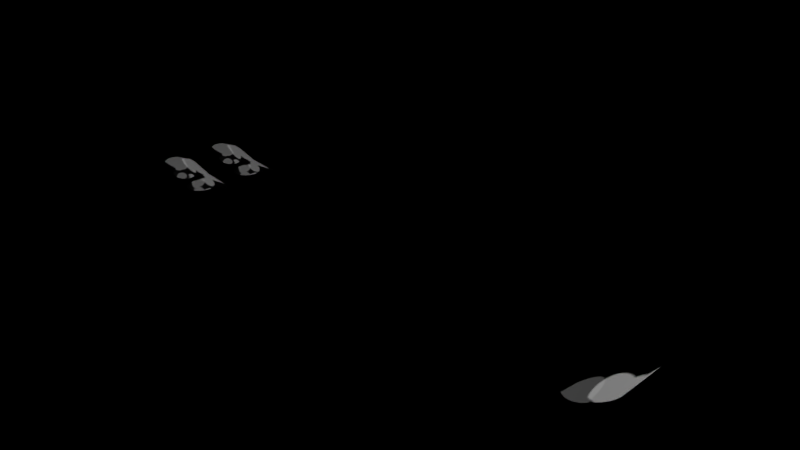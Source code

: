 # Source: hoverboard_stoot_parts.blend  (saved by Blender 2.78.0; exported with 4.5.12 LTS)
import bpy
from mathutils import Matrix  # noqa: F401  (used for matrix-valued properties, if any)

bpy.ops.wm.read_factory_settings(use_empty=True)
scene = bpy.context.scene
scene.name = 'Scene'

# ---- collections
col_collection_1 = bpy.data.collections.new('Collection 1'); scene.collection.children.link(col_collection_1)
col_collection_5 = bpy.data.collections.new('Collection 5'); scene.collection.children.link(col_collection_5)

# ---- materials (node trees are filled in below, after node groups)
mat_body = bpy.data.materials.new('BODY')
mat_body.alpha_threshold = 0.0
mat_body.roughness = 0.5
mat_body.line_color = (0.0, 0.0, 0.0, 1.0)
mat_rubber = bpy.data.materials.new('RUBBER')
mat_rubber.alpha_threshold = 0.0
mat_rubber.roughness = 0.5
mat_rubber.line_color = (0.0, 0.0, 0.0, 1.0)
mat_wheel = bpy.data.materials.new('wheel')
mat_wheel.alpha_threshold = 0.0
mat_wheel.roughness = 0.5
mat_wheel.line_color = (0.0, 0.0, 0.0, 1.0)
mat_center = bpy.data.materials.new('center')
mat_center.alpha_threshold = 0.0
mat_center.roughness = 0.5
mat_center.line_color = (0.0, 0.0, 0.0, 1.0)

# ---- material node trees
mat_body.use_nodes = True; mat_body.node_tree.nodes.clear()
_N = mat_body.node_tree.nodes; _L = mat_body.node_tree.links
n0 = _N.new('ShaderNodeOutputMaterial'); n0.name = 'Material Output'; n0.location = (300, 300)
n1 = _N.new('ShaderNodeMixShader'); n1.name = 'Mix Shader'; n1.location = (110, 300)
n1.inputs[0].default_value = 0.75
n2 = _N.new('ShaderNodeBsdfToon'); n2.name = 'Toon BSDF'; n2.location = (-90, 300)
n2.component = 'GLOSSY'
n3 = _N.new('ShaderNodeBsdfDiffuse'); n3.name = 'Diffuse BSDF'; n3.location = (-90, 300)
n3.inputs[0].default_value = (0.02513, 0.8, 0.01674, 1.0)
_L.new(n1.outputs[0], n0.inputs[0])
_L.new(n2.outputs[0], n1.inputs[1])
_L.new(n3.outputs[0], n1.inputs[2])
n0.is_active_output = True
mat_rubber.use_nodes = True; mat_rubber.node_tree.nodes.clear()
_N = mat_rubber.node_tree.nodes; _L = mat_rubber.node_tree.links
n0 = _N.new('ShaderNodeOutputMaterial'); n0.name = 'Material Output'; n0.location = (300, 300)
n1 = _N.new('ShaderNodeBsdfToon'); n1.name = 'Toon BSDF'; n1.location = (100, 300)
n1.component = 'GLOSSY'
n1.inputs[0].default_value = (0.05286, 0.05286, 0.05286, 1.0)
_L.new(n1.outputs[0], n0.inputs[0])
n0.is_active_output = True
mat_wheel.use_nodes = True; mat_wheel.node_tree.nodes.clear()
_N = mat_wheel.node_tree.nodes; _L = mat_wheel.node_tree.links
n0 = _N.new('ShaderNodeOutputMaterial'); n0.name = 'Material Output'; n0.location = (300, 300)
n1 = _N.new('ShaderNodeBsdfToon'); n1.name = 'Toon BSDF'; n1.location = (100, 300)
n1.component = 'GLOSSY'
n1.inputs[0].default_value = (0.05286, 0.05286, 0.05286, 1.0)
_L.new(n1.outputs[0], n0.inputs[0])
n0.is_active_output = True
mat_center.use_nodes = True; mat_center.node_tree.nodes.clear()
_N = mat_center.node_tree.nodes; _L = mat_center.node_tree.links
n0 = _N.new('ShaderNodeOutputMaterial'); n0.name = 'Material Output'; n0.location = (300, 300)
n1 = _N.new('ShaderNodeBsdfAnisotropic'); n1.name = 'Glossy BSDF'; n1.location = (100, 300)
n1.distribution = 'GGX'
n1.inputs[1].default_value = 0.7071
_L.new(n1.outputs[0], n0.inputs[0])
n0.is_active_output = True

# ---- world
world_world = bpy.data.worlds.new('World'); scene.world = world_world
world_world.use_nodes = True; world_world.node_tree.nodes.clear()
_N = world_world.node_tree.nodes; _L = world_world.node_tree.links
n0 = _N.new('ShaderNodeOutputWorld'); n0.name = 'World Output'; n0.location = (300, 300)
n1 = _N.new('ShaderNodeBackground'); n1.name = 'Background'; n1.location = (10, 300)
n1.inputs[0].default_value = (0.0, 0.0, 0.0, 1.0)
_L.new(n1.outputs[0], n0.inputs[0])
n0.is_active_output = True
world_world.color = (0.05088, 0.05088, 0.05088)
world_world.use_sun_shadow = False
world_world.sun_shadow_jitter_overblur = 0.0
world_world.cycles.sampling_method = 'NONE'
world_world.cycles.sample_map_resolution = 256

# ---- cameras
cam_camera = bpy.data.cameras.new('Camera')
cam_camera.clip_end = 100.0
cam_camera.lens = 35.0
cam_camera.sensor_width = 32.0
cam_camera.sensor_height = 18.0
cam_camera.ortho_scale = 7.314
cam_camera.dof.focus_distance = 0.0

# ---- lights
light_lamp_001 = bpy.data.lights.new('Lamp.001', 'POINT')
light_lamp_001.transmission_factor = 0.0
light_lamp_001.cutoff_distance = 30.0
light_lamp_001.energy = 3000.0
light_lamp_001.shadow_buffer_clip_start = 1.001
light_lamp_001.shadow_soft_size = 0.3
light_lamp_001.shadow_maximum_resolution = 0.006
light_lamp_001.use_absolute_resolution = True
light_lamp_001.cycles.use_multiple_importance_sampling = False
light_lamp = bpy.data.lights.new('Lamp', 'POINT')
light_lamp.transmission_factor = 0.0
light_lamp.cutoff_distance = 30.0
light_lamp.energy = 3000.0
light_lamp.shadow_buffer_clip_start = 1.001
light_lamp.shadow_soft_size = 0.3
light_lamp.shadow_maximum_resolution = 0.006
light_lamp.use_absolute_resolution = True
light_lamp.cycles.use_multiple_importance_sampling = False

# ---- meshes
me_torus_001 = bpy.data.meshes.new('Torus.001')
me_torus_001.from_pydata([(2.933, 0.3273, 0.4144), (2.908, 0.2241, 0.4505), (2.972, 0.3179, 0.4104), (2.951, 0.2139, 0.4462), (3.01, 0.3089, 0.3986), (2.992, 0.2041, 0.4333), (3.045, 0.3006, 0.3795), (3.03, 0.1951, 0.4125), (3.075, 0.2933, 0.3537), (3.063, 0.1872, 0.3844), (3.101, 0.2873, 0.3223), (3.091, 0.1807, 0.3503), (3.119, 0.2829, 0.2865), (3.111, 0.1758, 0.3113), (3.131, 0.2802, 0.2476), (3.123, 0.1729, 0.269), (3.134, 0.2792, 0.2071), (3.128, 0.1719, 0.225), (3.131, 0.2802, -0.2663), (3.123, 0.1729, -0.29), (3.119, 0.2829, -0.3051), (3.111, 0.1758, -0.3323), (3.101, 0.2873, -0.341), (3.091, 0.1807, -0.3713), (3.075, 0.2933, -0.3724), (3.063, 0.1872, -0.4055), (3.045, 0.3006, -0.3982), (3.03, 0.1951, -0.4336), (3.01, 0.3089, -0.4173), (2.992, 0.2041, -0.4544), (2.972, 0.3179, -0.4291), (2.951, 0.2139, -0.4672), (2.933, 0.3273, -0.4331), (2.908, 0.2241, -0.4716), (2.893, 0.3367, -0.4291), (2.865, 0.2343, -0.4672), (2.856, 0.3457, -0.4173), (2.824, 0.2442, -0.4544), (2.821, 0.354, -0.3982), (2.786, 0.2532, -0.4336), (2.79, 0.3613, -0.3724), (2.753, 0.2611, -0.4055), (2.765, 0.3673, -0.341), (2.726, 0.2676, -0.3713), (2.747, 0.3717, -0.3051), (2.706, 0.2725, -0.3323), (2.735, 0.3744, -0.2662), (2.693, 0.2754, -0.29), (2.731, 0.3754, 0.2071), (2.689, 0.2764, 0.225), (2.735, 0.3744, 0.2476), (2.693, 0.2754, 0.269), (2.747, 0.3717, 0.2865), (2.706, 0.2724, 0.3113), (2.765, 0.3673, 0.3223), (2.726, 0.2676, 0.3503), (2.79, 0.3613, 0.3537), (2.753, 0.2611, 0.3844), (2.821, 0.354, 0.3795), (2.786, 0.2532, 0.4125), (2.856, 0.3457, 0.3986), (2.824, 0.2442, 0.4333), (2.893, 0.3367, 0.4104), (2.865, 0.2343, 0.4462), (2.908, 0.2241, 0.5336), (2.959, 0.212, 0.5284), (3.008, 0.2004, 0.5132), (3.053, 0.1897, 0.4885), (3.092, 0.1803, 0.4552), (3.125, 0.1726, 0.4147), (3.149, 0.1668, 0.3684), (3.163, 0.1633, 0.3182), (3.168, 0.1621, 0.2661), (3.163, 0.1633, -0.3448), (3.149, 0.1669, -0.395), (3.125, 0.1726, -0.4412), (3.092, 0.1803, -0.4818), (3.053, 0.1897, -0.515), (3.008, 0.2004, -0.5397), (2.959, 0.212, -0.555), (2.908, 0.2241, -0.5601), (2.857, 0.2362, -0.555), (2.809, 0.2479, -0.5397), (2.764, 0.2586, -0.515), (2.724, 0.268, -0.4818), (2.692, 0.2757, -0.4412), (2.668, 0.2814, -0.395), (2.653, 0.285, -0.3448), (2.648, 0.2862, 0.2661), (2.653, 0.285, 0.3182), (2.668, 0.2814, 0.3684), (2.692, 0.2757, 0.4147), (2.724, 0.268, 0.4552), (2.764, 0.2586, 0.4885), (2.809, 0.2479, 0.5132), (2.857, 0.2362, 0.5284), (2.897, 0.1786, 0.5336), (2.948, 0.1665, 0.5284), (2.997, 0.1549, 0.5132), (3.042, 0.1442, 0.4885), (3.081, 0.1348, 0.4552), (3.114, 0.1271, 0.4147), (3.138, 0.1213, 0.3684), (3.153, 0.1178, 0.3182), (3.158, 0.1166, 0.2661), (3.153, 0.1178, -0.3448), (3.138, 0.1213, -0.395), (3.114, 0.1271, -0.4412), (3.081, 0.1348, -0.4818), (3.042, 0.1442, -0.515), (2.997, 0.1549, -0.5397), (2.948, 0.1665, -0.555), (2.897, 0.1786, -0.5601), (2.847, 0.1907, -0.555), (2.798, 0.2024, -0.5397), (2.753, 0.2131, -0.515), (2.713, 0.2225, -0.4818), (2.681, 0.2302, -0.4412), (2.657, 0.2359, -0.395), (2.642, 0.2395, -0.3448), (2.637, 0.2406, 0.2661), (2.642, 0.2395, 0.3182), (2.657, 0.2359, 0.3684), (2.681, 0.2302, 0.4147), (2.713, 0.2225, 0.4552), (2.753, 0.2131, 0.4885), (2.798, 0.2024, 0.5132), (2.847, 0.1907, 0.5284), (2.921, 0.2757, 0.4505), (2.963, 0.2655, 0.4462), (3.004, 0.2557, 0.4333), (3.042, 0.2467, 0.4125), (3.076, 0.2388, 0.3844), (3.103, 0.2322, 0.3503), (3.123, 0.2274, 0.3113), (3.136, 0.2244, 0.269), (3.14, 0.2234, 0.225), (3.136, 0.2244, -0.29), (3.123, 0.2274, -0.3323), (3.103, 0.2322, -0.3713), (3.076, 0.2388, -0.4055), (3.042, 0.2467, -0.4336), (3.004, 0.2557, -0.4544), (2.963, 0.2655, -0.4672), (2.921, 0.2757, -0.4716), (2.878, 0.2859, -0.4672), (2.837, 0.2957, -0.4544), (2.799, 0.3048, -0.4336), (2.765, 0.3127, -0.4055), (2.738, 0.3192, -0.3713), (2.718, 0.324, -0.3323), (2.705, 0.327, -0.29), (2.701, 0.328, 0.225), (2.705, 0.327, 0.269), (2.718, 0.324, 0.3113), (2.738, 0.3192, 0.3503), (2.765, 0.3127, 0.3844), (2.799, 0.3048, 0.4125), (2.837, 0.2957, 0.4333), (2.878, 0.2859, 0.4462), (-2.527, 0.3335, 0.4637), (-2.527, 0.2515, 0.4637), (-2.468, 0.3335, 0.452), (-2.468, 0.2515, 0.452), (-2.418, 0.3335, 0.4185), (-2.418, 0.2515, 0.4185), (-2.385, 0.3335, 0.3684), (-2.385, 0.2515, 0.3684), (-2.373, 0.3335, 0.3093), (-2.373, 0.2515, 0.3093), (-2.385, 0.3335, 0.2502), (-2.385, 0.2515, 0.2502), (-2.418, 0.3335, 0.2001), (-2.418, 0.2515, 0.2001), (-2.468, 0.3335, 0.1666), (-2.468, 0.2515, 0.1666), (-2.527, 0.3335, 0.1549), (-2.527, 0.2515, 0.1549), (-2.587, 0.3335, 0.1666), (-2.587, 0.2515, 0.1666), (-2.637, 0.3335, 0.2001), (-2.637, 0.2515, 0.2001), (-2.67, 0.3335, 0.2502), (-2.67, 0.2515, 0.2502), (-2.682, 0.3335, 0.3093), (-2.682, 0.2515, 0.3093), (-2.67, 0.3335, 0.3684), (-2.67, 0.2515, 0.3684), (-2.637, 0.3335, 0.4185), (-2.637, 0.2515, 0.4185), (-2.587, 0.3335, 0.452), (-2.587, 0.2515, 0.452), (-2.527, 0.4083, 0.4347), (-2.479, 0.4083, 0.4251), (-2.439, 0.4083, 0.3979), (-2.412, 0.4083, 0.3573), (-2.402, 0.4083, 0.3093), (-2.412, 0.4083, 0.2613), (-2.439, 0.4083, 0.2206), (-2.479, 0.4083, 0.1935), (-2.527, 0.4083, 0.1839), (-2.575, 0.4083, 0.1935), (-2.616, 0.4083, 0.2206), (-2.643, 0.4083, 0.2613), (-2.653, 0.4083, 0.3093), (-2.643, 0.4083, 0.3573), (-2.616, 0.4083, 0.3979), (-2.575, 0.4083, 0.4251), (-2.907, 0.2674, 0.4453), (-2.891, 0.1971, 0.4453), (-2.857, 0.2795, 0.4349), (-2.84, 0.2092, 0.4349), (-2.814, 0.2897, 0.4054), (-2.797, 0.2195, 0.4054), (-2.785, 0.2965, 0.3613), (-2.768, 0.2263, 0.3613), (-2.775, 0.2989, 0.3093), (-2.758, 0.2287, 0.3093), (-2.785, 0.2965, 0.2572), (-2.768, 0.2263, 0.2572), (-2.814, 0.2897, 0.2131), (-2.797, 0.2195, 0.2131), (-2.857, 0.2795, 0.1836), (-2.84, 0.2092, 0.1836), (-2.907, 0.2674, 0.1733), (-2.891, 0.1971, 0.1733), (-2.958, 0.2553, 0.1836), (-2.941, 0.1851, 0.1836), (-3.001, 0.245, 0.2131), (-2.984, 0.1748, 0.2131), (-3.03, 0.2382, 0.2572), (-3.013, 0.168, 0.2572), (-3.04, 0.2358, 0.3093), (-3.023, 0.1656, 0.3093), (-3.03, 0.2382, 0.3613), (-3.013, 0.168, 0.3613), (-3.001, 0.245, 0.4054), (-2.984, 0.1748, 0.4054), (-2.958, 0.2553, 0.4349), (-2.941, 0.1851, 0.4349), (-2.923, 0.3315, 0.4197), (-2.882, 0.3413, 0.4113), (-2.847, 0.3496, 0.3873), (-2.823, 0.3551, 0.3515), (-2.815, 0.3571, 0.3093), (-2.823, 0.3551, 0.267), (-2.847, 0.3496, 0.2312), (-2.882, 0.3413, 0.2073), (-2.923, 0.3315, 0.1989), (-2.964, 0.3216, 0.2073), (-2.999, 0.3133, 0.2312), (-3.022, 0.3078, 0.267), (-3.03, 0.3058, 0.3093), (-3.022, 0.3078, 0.3515), (-2.999, 0.3133, 0.3874), (-2.964, 0.3216, 0.4113), (-2.716, 0.2466, 0.5249), (-2.322, 0.268, 0.5386), (-2.242, 0.268, 0.4848), (-2.188, 0.268, 0.4043), (-2.169, 0.268, 0.3093), (-2.188, 0.268, 0.2143), (-2.242, 0.268, 0.1338), (-2.322, 0.268, 0.08), (-2.709, 0.2368, 0.07593), (-3.001, 0.1807, 0.5278), (-3.082, 0.1612, 0.1074), (-3.151, 0.1448, 0.1548), (-3.197, 0.1338, 0.2256), (-3.213, 0.1299, 0.3093), (-3.197, 0.1338, 0.3929), (-3.151, 0.1448, 0.4638), (-3.082, 0.1612, 0.5112), (-2.713, 0.2509, 0.159), (-2.716, 0.2355, 0.2081), (-2.717, 0.2389, 0.2552), (-2.716, 0.2401, 0.3108), (-2.717, 0.2389, 0.3663), (-2.717, 0.2355, 0.4271), (-2.716, 0.2208, 0.5249), (-2.322, 0.2422, 0.5386), (-2.242, 0.2422, 0.4848), (-2.188, 0.2422, 0.4043), (-2.169, 0.2422, 0.3093), (-2.188, 0.2422, 0.2143), (-2.242, 0.2422, 0.1338), (-2.322, 0.2422, 0.08), (-2.709, 0.2111, 0.07593), (-3.001, 0.1549, 0.5278), (-3.082, 0.1355, 0.1074), (-3.151, 0.119, 0.1548), (-3.197, 0.108, 0.2256), (-3.213, 0.1042, 0.3093), (-3.197, 0.108, 0.3929), (-3.151, 0.119, 0.4638), (-3.082, 0.1355, 0.5112), (-2.527, 0.3335, -0.1707), (-2.527, 0.2515, -0.1707), (-2.468, 0.3335, -0.1824), (-2.468, 0.2515, -0.1824), (-2.418, 0.3335, -0.2159), (-2.418, 0.2515, -0.2159), (-2.385, 0.3335, -0.266), (-2.385, 0.2515, -0.266), (-2.373, 0.3335, -0.3251), (-2.373, 0.2515, -0.3251), (-2.385, 0.3335, -0.3842), (-2.385, 0.2515, -0.3842), (-2.418, 0.3335, -0.4343), (-2.418, 0.2515, -0.4343), (-2.468, 0.3335, -0.4678), (-2.468, 0.2515, -0.4678), (-2.527, 0.3335, -0.4795), (-2.527, 0.2515, -0.4795), (-2.587, 0.3335, -0.4678), (-2.587, 0.2515, -0.4678), (-2.637, 0.3335, -0.4343), (-2.637, 0.2515, -0.4343), (-2.67, 0.3335, -0.3842), (-2.67, 0.2515, -0.3842), (-2.682, 0.3335, -0.3251), (-2.682, 0.2515, -0.3251), (-2.67, 0.3335, -0.266), (-2.67, 0.2515, -0.266), (-2.637, 0.3335, -0.2159), (-2.637, 0.2515, -0.2159), (-2.587, 0.3335, -0.1824), (-2.587, 0.2515, -0.1824), (-2.527, 0.4083, -0.1997), (-2.479, 0.4083, -0.2093), (-2.439, 0.4083, -0.2365), (-2.412, 0.4083, -0.2771), (-2.402, 0.4083, -0.3251), (-2.412, 0.4083, -0.3731), (-2.439, 0.4083, -0.4138), (-2.479, 0.4083, -0.4409), (-2.527, 0.4083, -0.4505), (-2.575, 0.4083, -0.4409), (-2.616, 0.4083, -0.4138), (-2.643, 0.4083, -0.3731), (-2.653, 0.4083, -0.3251), (-2.643, 0.4083, -0.2771), (-2.616, 0.4083, -0.2365), (-2.575, 0.4083, -0.2093), (-2.907, 0.2674, -0.1891), (-2.891, 0.1971, -0.1891), (-2.857, 0.2795, -0.1995), (-2.84, 0.2092, -0.1995), (-2.814, 0.2897, -0.229), (-2.797, 0.2195, -0.229), (-2.785, 0.2965, -0.2731), (-2.768, 0.2263, -0.2731), (-2.775, 0.2989, -0.3251), (-2.758, 0.2287, -0.3251), (-2.785, 0.2965, -0.3772), (-2.768, 0.2263, -0.3772), (-2.814, 0.2897, -0.4213), (-2.797, 0.2195, -0.4213), (-2.857, 0.2795, -0.4508), (-2.84, 0.2092, -0.4508), (-2.907, 0.2674, -0.4611), (-2.891, 0.1971, -0.4611), (-2.958, 0.2553, -0.4508), (-2.941, 0.1851, -0.4508), (-3.001, 0.245, -0.4213), (-2.984, 0.1748, -0.4213), (-3.03, 0.2382, -0.3772), (-3.013, 0.168, -0.3772), (-3.04, 0.2358, -0.3251), (-3.023, 0.1656, -0.3251), (-3.03, 0.2382, -0.2731), (-3.013, 0.168, -0.2731), (-3.001, 0.245, -0.229), (-2.984, 0.1748, -0.229), (-2.958, 0.2553, -0.1995), (-2.941, 0.1851, -0.1995), (-2.923, 0.3315, -0.2147), (-2.882, 0.3413, -0.2231), (-2.847, 0.3496, -0.247), (-2.823, 0.3551, -0.2829), (-2.815, 0.3571, -0.3251), (-2.823, 0.3551, -0.3674), (-2.847, 0.3496, -0.4032), (-2.882, 0.3413, -0.4271), (-2.923, 0.3315, -0.4355), (-2.964, 0.3216, -0.4271), (-2.999, 0.3133, -0.4032), (-3.022, 0.3078, -0.3674), (-3.03, 0.3058, -0.3251), (-3.022, 0.3078, -0.2829), (-2.999, 0.3133, -0.247), (-2.964, 0.3216, -0.2231), (-2.716, 0.2466, -0.1095), (-2.322, 0.268, -0.09584), (-2.242, 0.268, -0.1496), (-2.188, 0.268, -0.2301), (-2.169, 0.268, -0.3251), (-2.188, 0.268, -0.4201), (-2.242, 0.268, -0.5006), (-2.322, 0.268, -0.5544), (-2.709, 0.2368, -0.5585), (-3.001, 0.1807, -0.1066), (-3.082, 0.1612, -0.527), (-3.151, 0.1448, -0.4796), (-3.197, 0.1338, -0.4087), (-3.213, 0.1299, -0.3251), (-3.197, 0.1338, -0.2415), (-3.151, 0.1448, -0.1706), (-3.082, 0.1612, -0.1232), (-2.713, 0.2509, -0.4754), (-2.716, 0.2355, -0.4263), (-2.717, 0.2389, -0.3792), (-2.716, 0.2401, -0.3236), (-2.717, 0.2389, -0.2681), (-2.717, 0.2355, -0.2073), (-2.716, 0.2208, -0.1095), (-2.322, 0.2422, -0.09584), (-2.242, 0.2422, -0.1496), (-2.188, 0.2422, -0.2301), (-2.169, 0.2422, -0.3251), (-2.188, 0.2422, -0.4201), (-2.242, 0.2422, -0.5006), (-2.322, 0.2422, -0.5544), (-2.709, 0.2111, -0.5585), (-3.001, 0.1549, -0.1066), (-3.082, 0.1355, -0.527), (-3.151, 0.119, -0.4796), (-3.197, 0.108, -0.4087), (-3.213, 0.1042, -0.3251), (-3.197, 0.108, -0.2415), (-3.151, 0.119, -0.1706), (-3.082, 0.1355, -0.1232)], [], [(128, 1, 3, 129), (129, 3, 5, 130), (130, 5, 7, 131), (131, 7, 9, 132), (132, 9, 11, 133), (133, 11, 13, 134), (134, 13, 15, 135), (135, 15, 17, 136), (136, 17, 19, 137), (137, 19, 21, 138), (138, 21, 23, 139), (139, 23, 25, 140), (140, 25, 27, 141), (141, 27, 29, 142), (142, 29, 31, 143), (143, 31, 33, 144), (144, 33, 35, 145), (145, 35, 37, 146), (146, 37, 39, 147), (147, 39, 41, 148), (148, 41, 43, 149), (149, 43, 45, 150), (150, 45, 47, 151), (151, 47, 49, 152), (152, 49, 51, 153), (153, 51, 53, 154), (154, 53, 55, 155), (155, 55, 57, 156), (156, 57, 59, 157), (157, 59, 61, 158), (1, 63, 95, 64), (159, 63, 1, 128), (158, 61, 63, 159), (0, 2, 4, 6, 8, 10, 12, 14, 16, 18, 20, 22, 24, 26, 28, 30, 32, 34, 36, 38, 40, 42, 44, 46, 48, 50, 52, 54, 56, 58, 60, 62), (64, 95, 127, 96), (57, 55, 91, 92), (49, 47, 87, 88), (41, 39, 83, 84), (33, 31, 79, 80), (17, 15, 71, 72), (25, 23, 75, 76), (9, 7, 67, 68), (63, 61, 94, 95), (55, 53, 90, 91), (47, 45, 86, 87), (39, 37, 82, 83), (23, 21, 74, 75), (7, 5, 66, 67), (31, 29, 78, 79), (15, 13, 70, 71), (61, 59, 93, 94), (53, 51, 89, 90), (45, 43, 85, 86), (37, 35, 81, 82), (13, 11, 69, 70), (21, 19, 73, 74), (5, 3, 65, 66), (3, 1, 64, 65), (29, 27, 77, 78), (59, 57, 92, 93), (51, 49, 88, 89), (43, 41, 84, 85), (35, 33, 80, 81), (27, 25, 76, 77), (11, 9, 68, 69), (19, 17, 72, 73), (97, 96, 127, 126, 125, 124, 123, 122, 121, 120, 119, 118, 117, 116, 115, 114, 113, 112, 111, 110, 109, 108, 107, 106, 105, 104, 103, 102, 101, 100, 99, 98), (92, 91, 123, 124), (88, 87, 119, 120), (84, 83, 115, 116), (76, 75, 107, 108), (72, 71, 103, 104), (68, 67, 99, 100), (80, 79, 111, 112), (93, 92, 124, 125), (89, 88, 120, 121), (85, 84, 116, 117), (81, 80, 112, 113), (77, 76, 108, 109), (73, 72, 104, 105), (69, 68, 100, 101), (65, 64, 96, 97), (94, 93, 125, 126), (90, 89, 121, 122), (86, 85, 117, 118), (82, 81, 113, 114), (66, 65, 97, 98), (78, 77, 109, 110), (74, 73, 105, 106), (70, 69, 101, 102), (95, 94, 126, 127), (91, 90, 122, 123), (87, 86, 118, 119), (83, 82, 114, 115), (71, 70, 102, 103), (67, 66, 98, 99), (79, 78, 110, 111), (75, 74, 106, 107), (0, 128, 129, 2), (2, 129, 130, 4), (4, 130, 131, 6), (6, 131, 132, 8), (8, 132, 133, 10), (10, 133, 134, 12), (12, 134, 135, 14), (14, 135, 136, 16), (16, 136, 137, 18), (18, 137, 138, 20), (20, 138, 139, 22), (22, 139, 140, 24), (24, 140, 141, 26), (26, 141, 142, 28), (28, 142, 143, 30), (30, 143, 144, 32), (32, 144, 145, 34), (34, 145, 146, 36), (36, 146, 147, 38), (38, 147, 148, 40), (40, 148, 149, 42), (42, 149, 150, 44), (44, 150, 151, 46), (46, 151, 152, 48), (48, 152, 153, 50), (50, 153, 154, 52), (52, 154, 155, 54), (54, 155, 156, 56), (56, 156, 157, 58), (58, 157, 158, 60), (62, 159, 128, 0), (60, 158, 159, 62), (160, 161, 163, 162), (162, 163, 165, 164), (164, 165, 167, 166), (166, 167, 169, 168), (168, 169, 171, 170), (170, 171, 173, 172), (172, 173, 175, 174), (174, 175, 177, 176), (176, 177, 179, 178), (178, 179, 181, 180), (180, 181, 183, 182), (182, 183, 185, 184), (184, 185, 187, 186), (186, 187, 189, 188), (190, 191, 161, 160), (188, 189, 191, 190), (182, 184, 204, 203), (192, 193, 194, 195, 196, 197, 198, 199, 200, 201, 202, 203, 204, 205, 206, 207), (166, 168, 196, 195), (190, 160, 192, 207), (174, 176, 200, 199), (172, 174, 199, 198), (180, 182, 203, 202), (164, 166, 195, 194), (188, 190, 207, 206), (162, 164, 194, 193), (160, 162, 193, 192), (186, 188, 206, 205), (170, 172, 198, 197), (178, 180, 202, 201), (176, 178, 201, 200), (184, 186, 205, 204), (168, 170, 197, 196), (208, 209, 211, 210), (210, 211, 213, 212), (212, 213, 215, 214), (214, 215, 217, 216), (216, 217, 219, 218), (218, 219, 221, 220), (220, 221, 223, 222), (222, 223, 225, 224), (224, 225, 227, 226), (226, 227, 229, 228), (228, 229, 231, 230), (230, 231, 233, 232), (232, 233, 235, 234), (234, 235, 237, 236), (235, 233, 269, 270), (238, 239, 209, 208), (236, 237, 239, 238), (230, 232, 252, 251), (240, 241, 242, 243, 244, 245, 246, 247, 248, 249, 250, 251, 252, 253, 254, 255), (214, 216, 244, 243), (238, 208, 240, 255), (222, 224, 248, 247), (220, 222, 247, 246), (228, 230, 251, 250), (212, 214, 243, 242), (236, 238, 255, 254), (210, 212, 242, 241), (208, 210, 241, 240), (234, 236, 254, 253), (218, 220, 246, 245), (226, 228, 250, 249), (224, 226, 249, 248), (232, 234, 253, 252), (216, 218, 245, 244), (171, 169, 260, 261), (209, 239, 272, 265), (233, 231, 268, 269), (169, 167, 259, 260), (177, 175, 263, 264), (239, 237, 271, 272), (231, 229, 267, 268), (175, 173, 262, 263), (167, 165, 258, 259), (237, 235, 270, 271), (229, 227, 266, 267), (227, 225, 264, 266), (165, 163, 257, 258), (163, 161, 256, 257), (173, 171, 261, 262), (187, 185, 276, 277), (183, 181, 274, 275), (189, 187, 277, 278), (185, 183, 275, 276), (181, 179, 273, 274), (221, 219, 275, 274), (217, 215, 277, 276), (219, 217, 276, 275), (215, 213, 278, 277), (223, 221, 274, 273), (179, 177, 264, 273), (225, 223, 273, 264), (270, 269, 292, 293), (266, 264, 287, 289), (263, 262, 285, 286), (259, 258, 281, 282), (271, 270, 293, 294), (267, 266, 289, 290), (264, 263, 286, 287), (260, 259, 282, 283), (261, 260, 283, 284), (257, 256, 279, 280), (272, 271, 294, 295), (268, 267, 290, 291), (256, 265, 288, 279), (265, 272, 295, 288), (262, 261, 284, 285), (258, 257, 280, 281), (269, 268, 291, 292), (161, 191, 256), (211, 209, 265, 256), (213, 211, 256, 278), (191, 189, 278, 256), (296, 297, 299, 298), (298, 299, 301, 300), (300, 301, 303, 302), (302, 303, 305, 304), (304, 305, 307, 306), (306, 307, 309, 308), (308, 309, 311, 310), (310, 311, 313, 312), (312, 313, 315, 314), (314, 315, 317, 316), (316, 317, 319, 318), (318, 319, 321, 320), (320, 321, 323, 322), (322, 323, 325, 324), (326, 327, 297, 296), (324, 325, 327, 326), (318, 320, 340, 339), (328, 329, 330, 331, 332, 333, 334, 335, 336, 337, 338, 339, 340, 341, 342, 343), (302, 304, 332, 331), (326, 296, 328, 343), (310, 312, 336, 335), (308, 310, 335, 334), (316, 318, 339, 338), (300, 302, 331, 330), (324, 326, 343, 342), (298, 300, 330, 329), (296, 298, 329, 328), (322, 324, 342, 341), (306, 308, 334, 333), (314, 316, 338, 337), (312, 314, 337, 336), (320, 322, 341, 340), (304, 306, 333, 332), (344, 345, 347, 346), (346, 347, 349, 348), (348, 349, 351, 350), (350, 351, 353, 352), (352, 353, 355, 354), (354, 355, 357, 356), (356, 357, 359, 358), (358, 359, 361, 360), (360, 361, 363, 362), (362, 363, 365, 364), (364, 365, 367, 366), (366, 367, 369, 368), (368, 369, 371, 370), (370, 371, 373, 372), (371, 369, 405, 406), (374, 375, 345, 344), (372, 373, 375, 374), (366, 368, 388, 387), (376, 377, 378, 379, 380, 381, 382, 383, 384, 385, 386, 387, 388, 389, 390, 391), (350, 352, 380, 379), (374, 344, 376, 391), (358, 360, 384, 383), (356, 358, 383, 382), (364, 366, 387, 386), (348, 350, 379, 378), (372, 374, 391, 390), (346, 348, 378, 377), (344, 346, 377, 376), (370, 372, 390, 389), (354, 356, 382, 381), (362, 364, 386, 385), (360, 362, 385, 384), (368, 370, 389, 388), (352, 354, 381, 380), (307, 305, 396, 397), (345, 375, 408, 401), (369, 367, 404, 405), (305, 303, 395, 396), (313, 311, 399, 400), (375, 373, 407, 408), (367, 365, 403, 404), (311, 309, 398, 399), (303, 301, 394, 395), (373, 371, 406, 407), (365, 363, 402, 403), (363, 361, 400, 402), (301, 299, 393, 394), (299, 297, 392, 393), (309, 307, 397, 398), (323, 321, 412, 413), (319, 317, 410, 411), (325, 323, 413, 414), (321, 319, 411, 412), (317, 315, 409, 410), (357, 355, 411, 410), (353, 351, 413, 412), (355, 353, 412, 411), (351, 349, 414, 413), (359, 357, 410, 409), (315, 313, 400, 409), (361, 359, 409, 400), (406, 405, 428, 429), (402, 400, 423, 425), (399, 398, 421, 422), (395, 394, 417, 418), (407, 406, 429, 430), (403, 402, 425, 426), (400, 399, 422, 423), (396, 395, 418, 419), (397, 396, 419, 420), (393, 392, 415, 416), (408, 407, 430, 431), (404, 403, 426, 427), (392, 401, 424, 415), (401, 408, 431, 424), (398, 397, 420, 421), (394, 393, 416, 417), (405, 404, 427, 428), (297, 327, 392), (347, 345, 401, 392), (349, 347, 392, 414), (327, 325, 414, 392)])
me_torus_001.polygons.foreach_set('use_smooth', [True] * 360)
me_torus_001.polygons.foreach_set('material_index', [1, 1, 1, 1, 1, 1, 1, 1, 1, 1, 1, 1, 1, 1, 1, 1, 1, 1, 1, 1, 1, 1, 1, 1, 1, 1, 1, 1, 1, 1, 1, 1, 1, 1, 1, 1, 1, 1, 1, 1, 1, 1, 1, 1, 1, 1, 1, 1, 1, 1, 1, 1, 1, 1, 1, 1, 1, 1, 1, 1, 1, 1, 1, 1, 1, 1, 1, 1, 1, 1, 1, 1, 1, 1, 1, 1, 1, 1, 1, 1, 1, 1, 1, 1, 1, 1, 1, 1, 1, 1, 1, 1, 1, 1, 1, 1, 1, 1, 1, 1, 1, 1, 1, 1, 1, 1, 1, 1, 1, 1, 1, 1, 1, 1, 1, 1, 1, 1, 1, 1, 1, 1, 1, 1, 1, 1, 1, 1, 1, 1, 1, 1, 1, 1, 1, 1, 1, 1, 1, 1, 1, 1, 1, 1, 1, 1, 1, 1, 1, 1, 1, 1, 1, 1, 1, 1, 1, 1, 1, 1, 1, 1, 1, 1, 1, 1, 1, 1, 1, 1, 1, 1, 1, 1, 1, 1, 1, 1, 1, 1, 1, 1, 1, 1, 1, 1, 1, 1, 1, 1, 1, 1, 1, 1, 1, 1, 1, 1, 1, 1, 1, 1, 1, 1, 1, 1, 1, 1, 1, 1, 1, 1, 1, 1, 1, 1, 1, 1, 1, 1, 1, 1, 1, 1, 1, 1, 1, 1, 1, 1, 1, 1, 1, 1, 1, 1, 1, 1, 1, 1, 1, 1, 1, 1, 1, 1, 1, 1, 1, 1, 1, 1, 1, 1, 1, 1, 1, 1, 1, 1, 1, 1, 1, 1, 1, 1, 1, 1, 1, 1, 1, 1, 1, 1, 1, 1, 1, 1, 1, 1, 1, 1, 1, 1, 1, 1, 1, 1, 1, 1, 1, 1, 1, 1, 1, 1, 1, 1, 1, 1, 1, 1, 1, 1, 1, 1, 1, 1, 1, 1, 1, 1, 1, 1, 1, 1, 1, 1, 1, 1, 1, 1, 1, 1, 1, 1, 1, 1, 1, 1, 1, 1, 1, 1, 1, 1, 1, 1, 1, 1, 1, 1, 1, 1, 1, 1, 1, 1, 1, 1, 1, 1, 1, 1, 1, 1, 1, 1, 1, 1])
me_torus_001.materials.append(mat_body)
me_torus_001.materials.append(mat_rubber)
me_torus_001.materials.append(mat_wheel)
me_torus_001.materials.append(mat_center)
me_torus_001.use_remesh_preserve_volume = False
me_torus_001.use_remesh_preserve_attributes = False
me_torus_001.use_mirror_vertex_groups = False
me_torus_001.update()

# ---- objects
ob_lamp_001 = bpy.data.objects.new('Lamp.001', light_lamp_001)
ob_lamp = bpy.data.objects.new('Lamp', light_lamp)
ob_camera = bpy.data.objects.new('Camera', cam_camera)
ob_torus_001 = bpy.data.objects.new('Torus.001', me_torus_001)

# ---- transforms, parenting, visibility, modifiers, constraints
ob_lamp_001.location = (-5.947, -5.035, 5.904)
ob_lamp_001.rotation_euler = (0.6503, 0.05522, 1.866)
ob_lamp_001.lock_rotations_4d = False
ob_lamp_001.empty_display_type = 'ARROWS'
ob_lamp_001.color = (0.0, 0.0, 0.0, 0.0)
ob_lamp_001.lineart.crease_threshold = 0.0
ob_lamp.location = (4.076, 1.005, 5.904)
ob_lamp.rotation_euler = (0.6503, 0.05522, 1.866)
ob_lamp.lock_rotations_4d = False
ob_lamp.empty_display_type = 'ARROWS'
ob_lamp.color = (0.0, 0.0, 0.0, 0.0)
ob_lamp.lineart.crease_threshold = 0.0
ob_camera.location = (7.481, -6.508, 5.344)
ob_camera.rotation_euler = (1.109, 0.01082, 0.8149)
ob_camera.lock_rotations_4d = False
ob_camera.empty_display_type = 'ARROWS'
ob_camera.color = (0.0, 0.0, 0.0, 0.0)
ob_camera.display_type = 'WIRE'
ob_camera.lineart.crease_threshold = 0.0
ob_torus_001.location = (-0.07053, -0.03462, 0.3772)
ob_torus_001.rotation_euler = (-1.571, -2.22e-16, 2.22e-16)
ob_torus_001.scale = (1.303, 1.303, 1.303)
ob_torus_001.lineart.crease_threshold = 0.0

# ---- collection membership
col_collection_1.objects.link(ob_lamp_001)
col_collection_1.objects.link(ob_lamp)
col_collection_1.objects.link(ob_camera)
col_collection_5.objects.link(ob_torus_001)

# ---- scene / render settings (as saved in the file)
scene.camera = ob_camera
scene.frame_start = 1; scene.frame_end = 250; scene.frame_set(1)
scene.render.engine = 'CYCLES'
scene.render.image_settings.file_format = 'JPEG'
scene.render.resolution_percentage = 50
scene.render.dither_intensity = 0.0
scene.cycles.use_denoising = False
scene.cycles.samples = 500
scene.cycles.sampling_pattern = 'TABULATED_SOBOL'
scene.cycles.light_sampling_threshold = 0.0
scene.cycles.use_adaptive_sampling = False
scene.cycles.use_light_tree = False
scene.cycles.blur_glossy = 0.0
scene.cycles.volume_bounces = 1
scene.cycles.pixel_filter_type = 'GAUSSIAN'
scene.cycles.sample_clamp_indirect = 0.0
scene.view_settings.view_transform = 'Standard'
bpy.context.view_layer.update()
